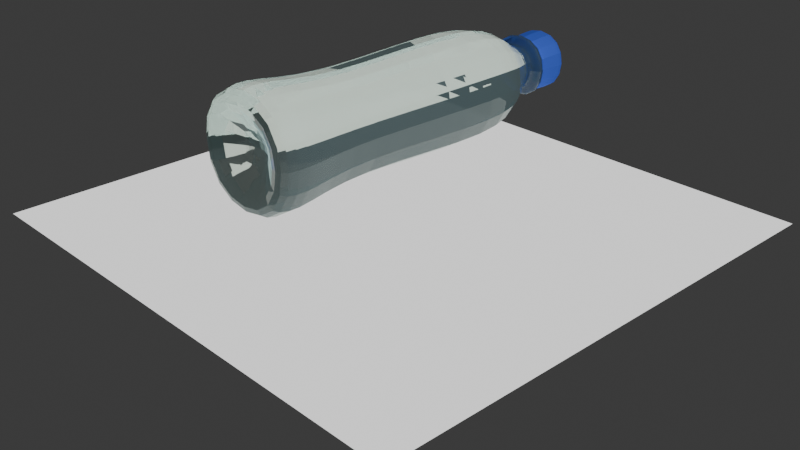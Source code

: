 # Source: garrafa2.blend  (saved by Blender 4.2.67; exported with 4.5.12 LTS)
import bpy
from mathutils import Matrix  # noqa: F401  (used for matrix-valued properties, if any)

bpy.ops.wm.read_factory_settings(use_empty=True)
scene = bpy.context.scene
scene.name = 'Scene'

# ---- collections
col_collection = bpy.data.collections.new('Collection'); scene.collection.children.link(col_collection)

# ---- materials (node trees are filled in below, after node groups)
mat_botle = bpy.data.materials.new('Botle')
mat_tampa = bpy.data.materials.new('tampa')
mat_rotulo = bpy.data.materials.new('rotulo')
mat_material = bpy.data.materials.new('Material')

# ---- material node trees
mat_botle.use_nodes = True; mat_botle.node_tree.nodes.clear()
_N = mat_botle.node_tree.nodes; _L = mat_botle.node_tree.links
n0 = _N.new('ShaderNodeBsdfPrincipled'); n0.name = 'Principled BSDF'; n0.location = (-96, 332)
n0.inputs[0].default_value = (0.3622, 0.658, 0.8001, 1.0)
n0.inputs[1].default_value = 0.1
n0.inputs[4].default_value = 0.8591
n1 = _N.new('ShaderNodeOutputMaterial'); n1.name = 'Material Output'; n1.location = (712, 196)
n2 = _N.new('ShaderNodeMixShader'); n2.name = 'Mix Shader'; n2.location = (349, 290)
n2.inputs[0].default_value = 0.873
n3 = _N.new('ShaderNodeMixShader'); n3.name = 'Mix Shader.001'; n3.location = (-34, -70)
n4 = _N.new('ShaderNodeBsdfGlass'); n4.name = 'Glass BSDF'; n4.location = (-477, -100)
n4.inputs[0].default_value = (0.9328, 1.0, 0.9288, 1.0)
n5 = _N.new('ShaderNodeBsdfTransparent'); n5.name = 'Transparent BSDF'; n5.location = (-474, -297)
n5.inputs[0].default_value = (0.8749, 1.0, 1.0, 1.0)
n6 = _N.new('ShaderNodeMath'); n6.name = 'Math'; n6.location = (-496, 102)
n6.operation = 'MAXIMUM'
n7 = _N.new('ShaderNodeLightPath'); n7.name = 'Light Path'; n7.location = (-792, 66)
_L.new(n2.outputs[0], n1.inputs[0])
_L.new(n0.outputs[0], n2.inputs[1])
_L.new(n3.outputs[0], n2.inputs[2])
_L.new(n4.outputs[0], n3.inputs[1])
_L.new(n5.outputs[0], n3.inputs[2])
_L.new(n6.outputs[0], n3.inputs[0])
_L.new(n7.outputs[5], n6.inputs[0])
_L.new(n7.outputs[12], n6.inputs[1])
n1.is_active_output = True
mat_tampa.use_nodes = True; mat_tampa.node_tree.nodes.clear()
_N = mat_tampa.node_tree.nodes; _L = mat_tampa.node_tree.links
n0 = _N.new('ShaderNodeBsdfPrincipled'); n0.name = 'Principled BSDF'; n0.location = (10, 300)
n0.inputs[0].default_value = (0.07051, 0.1576, 0.8001, 1.0)
n0.inputs[1].default_value = 0.3254
n0.inputs[3].default_value = 1.0
n1 = _N.new('ShaderNodeOutputMaterial'); n1.name = 'Material Output'; n1.location = (300, 300)
_L.new(n0.outputs[0], n1.inputs[0])
n1.is_active_output = True
mat_rotulo.use_nodes = True; mat_rotulo.node_tree.nodes.clear()
_N = mat_rotulo.node_tree.nodes; _L = mat_rotulo.node_tree.links
n0 = _N.new('ShaderNodeBsdfPrincipled'); n0.name = 'Principled BSDF'; n0.location = (10, 300)
n0.inputs[0].default_value = (0.6126, 0.8, 0.8, 1.0)
n0.inputs[1].default_value = 0.4127
n0.inputs[2].default_value = 0.3413
n1 = _N.new('ShaderNodeOutputMaterial'); n1.name = 'Material Output'; n1.location = (300, 300)
_L.new(n0.outputs[0], n1.inputs[0])
n1.is_active_output = True
mat_material.use_nodes = True; mat_material.node_tree.nodes.clear()
_N = mat_material.node_tree.nodes; _L = mat_material.node_tree.links
n0 = _N.new('ShaderNodeOutputMaterial'); n0.name = 'Material Output'; n0.location = (478, 294)
n1 = _N.new('ShaderNodeEmission'); n1.name = 'Emission'; n1.location = (21, 356)
_L.new(n1.outputs[0], n0.inputs[0])
n0.is_active_output = True

# ---- world
world_world = bpy.data.worlds.new('World'); scene.world = world_world
world_world.use_nodes = True; world_world.node_tree.nodes.clear()
_N = world_world.node_tree.nodes; _L = world_world.node_tree.links
n0 = _N.new('ShaderNodeOutputWorld'); n0.name = 'World Output'; n0.location = (300, 300)
n1 = _N.new('ShaderNodeBackground'); n1.name = 'Background'; n1.location = (10, 300)
n1.inputs[0].default_value = (0.05088, 0.05088, 0.05088, 1.0)
_L.new(n1.outputs[0], n0.inputs[0])
n0.is_active_output = True
world_world.color = (0.05088, 0.05088, 0.05088)
world_world.sun_shadow_jitter_overblur = 0.0

# ---- cameras
cam_camera = bpy.data.cameras.new('Camera')
cam_camera.clip_end = 100.0
cam_camera.ortho_scale = 7.314

# ---- lights
light_light = bpy.data.lights.new('Light', 'POINT')
light_light.energy = 1000.0
light_light.shadow_soft_size = 0.1

# ---- meshes
me_cube_001 = bpy.data.meshes.new('Cube.001')
me_cube_001.from_pydata([(-1.124, 0.6798, -1.124), (-1.124, 0.6798, 1.124), (1.124, 0.6798, -1.124), (1.124, 0.6798, 1.124), (-0.4357, 1.0, -0.4357), (-0.6644, 0.9152, -0.6644), (-0.4357, 1.0, 0.4357), (-0.6644, 0.9152, 0.6644), (0.4357, 1.0, -0.4357), (0.6644, 0.9152, -0.6644), (0.6644, 0.9152, 0.6644), (0.4357, 1.0, 0.4357), (-0.9847, -0.9846, -0.9847), (-1.183, -0.7929, -1.183), (-0.9847, -0.9846, 0.9847), (-1.183, -0.7929, 1.183), (0.9847, -0.9846, -0.9847), (1.183, -0.7929, -1.183), (0.9847, -0.9846, 0.9847), (1.183, -0.7929, 1.183), (-0.8417, -0.3962, -0.8417), (-0.8417, -0.3962, 0.8417), (0.8417, -0.3962, -0.8417), (0.8417, -0.3962, 0.8417), (-0.3908, 1.08, -0.3908), (-0.3908, 1.08, 0.3908), (0.3908, 1.08, -0.3908), (0.3908, 1.08, 0.3908), (0.5916, 1.114, 0.5916), (0.5916, 1.114, -0.5916), (-0.5916, 1.114, 0.5916), (-0.5916, 1.114, -0.5916), (-0.5916, 1.08, -0.5916), (-0.5916, 1.08, 0.5916), (0.5916, 1.08, -0.5916), (0.5916, 1.08, 0.5916), (-0.5263, 1.139, -0.552), (-0.5263, 1.139, 0.5005), (0.5263, 1.139, -0.552), (0.5263, 1.139, 0.5005), (0.5696, 1.297, 0.5696), (0.5696, 1.297, -0.5696), (-0.5696, 1.297, 0.5696), (-0.5696, 1.297, -0.5696), (0.2255, -0.7816, 0.2255), (0.2255, -0.7816, -0.2255), (-0.2255, -0.7816, 0.2255), (-0.2255, -0.7816, -0.2255), (-0.5374, 1.317, -0.5374), (-0.5374, 1.317, 0.5374), (0.5374, 1.317, -0.5374), (0.5374, 1.317, 0.5374), (-0.5331, 1.115, 0.5317), (-0.5331, 1.115, -0.5345), (0.5331, 1.115, 0.5317), (0.5331, 1.115, -0.5345)], [], [(10, 7, 1, 3), (5, 9, 2, 0), (20, 22, 17, 13), (23, 21, 15, 19), (22, 23, 19, 17), (9, 10, 3, 2), (0, 1, 7, 5), (12, 16, 45, 47), (6, 4, 5, 7), (9, 5, 4, 8), (7, 10, 11, 6), (10, 9, 8, 11), (6, 11, 27, 25), (12, 14, 15, 13), (18, 16, 17, 19), (13, 17, 16, 12), (19, 15, 14, 18), (20, 21, 1, 0), (13, 15, 21, 20), (2, 3, 23, 22), (3, 1, 21, 23), (0, 2, 22, 20), (42, 40, 51, 49), (4, 6, 25, 24), (8, 4, 24, 26), (11, 8, 26, 27), (24, 25, 33, 32), (25, 27, 35, 33), (26, 24, 32, 34), (27, 26, 34, 35), (45, 44, 46, 47), (34, 32, 31, 29), (35, 34, 29, 28), (32, 33, 30, 31), (33, 35, 28, 30), (30, 28, 39, 37), (31, 30, 37, 36), (28, 29, 38, 39), (29, 31, 36, 38), (53, 52, 42, 43), (52, 54, 40, 42), (55, 53, 43, 41), (54, 55, 41, 40), (48, 49, 51, 50), (43, 42, 49, 48), (40, 41, 50, 51), (41, 43, 48, 50), (16, 18, 44, 45), (14, 12, 47, 46), (18, 14, 46, 44), (39, 38, 55, 54), (38, 36, 53, 55), (37, 39, 54, 52), (36, 37, 52, 53)])
me_cube_001.polygons.foreach_set('material_index', [0, 0, 0, 0, 0, 0, 0, 0, 0, 0, 0, 0, 0, 0, 0, 0, 0, 0, 0, 0, 0, 0, 1, 0, 0, 0, 0, 0, 0, 0, 0, 0, 0, 0, 0, 1, 1, 1, 1, 1, 1, 1, 1, 1, 1, 1, 1, 0, 0, 0, 1, 1, 1, 1])
_uv = me_cube_001.uv_layers.new(name='UVMap')
_uv.uv.foreach_set('vector', [0.625, 0.5106, 0.875, 0.5106, 0.875, 0.5466, 0.625, 0.5466, 0.125, 0.5106, 0.375, 0.5106, 0.375, 0.5466, 0.125, 0.5466, 0.125, 0.6745, 0.375, 0.6745, 0.375, 0.7414, 0.125, 0.7414, 0.625, 0.6745, 0.875, 0.6745, 0.875, 0.7414, 0.625, 0.7414, 0.375, 0.6745, 0.625, 0.6745, 0.625, 0.7414, 0.375, 0.7414, 0.375, 0.5106, 0.625, 0.5106, 0.625, 0.5466, 0.375, 0.5466, 0.375, 0.2034, 0.625, 0.2034, 0.625, 0.2394, 0.375, 0.2394, 0.3836, 0.9914, 0.3836, 0.7586, 0.3836, 0.7586, 0.3836, 0.9914, 0.5963, 0.2787, 0.4037, 0.2787, 0.375, 0.2394, 0.625, 0.2394, 0.375, 0.5, 0.375, 0.25, 0.4037, 0.2787, 0.4037, 0.4713, 0.625, 0.25, 0.625, 0.5, 0.5963, 0.4713, 0.5963, 0.2787, 0.625, 0.5106, 0.375, 0.5106, 0.4037, 0.4713, 0.5963, 0.4713, 0.5963, 0.2787, 0.5963, 0.4713, 0.5963, 0.4713, 0.5963, 0.2787, 0.3836, 0.9914, 0.6164, 0.9914, 0.625, 1.0, 0.375, 1.0, 0.6164, 0.7586, 0.3836, 0.7586, 0.375, 0.7414, 0.625, 0.7414, 0.375, 1.0, 0.375, 0.75, 0.3836, 0.7586, 0.3836, 0.9914, 0.625, 0.75, 0.625, 1.0, 0.6164, 0.9914, 0.6164, 0.7586, 0.375, 0.07546, 0.625, 0.07546, 0.625, 0.2034, 0.375, 0.2034, 0.375, 0.008598, 0.625, 0.008598, 0.625, 0.07546, 0.375, 0.07546, 0.375, 0.5466, 0.625, 0.5466, 0.625, 0.6745, 0.375, 0.6745, 0.625, 0.5466, 0.875, 0.5466, 0.875, 0.6745, 0.625, 0.6745, 0.125, 0.5466, 0.375, 0.5466, 0.375, 0.6745, 0.125, 0.6745, 0.5963, 0.2787, 0.5963, 0.4713, 0.5963, 0.4713, 0.5963, 0.2787, 0.4037, 0.2787, 0.5963, 0.2787, 0.5963, 0.2787, 0.4037, 0.2787, 0.4037, 0.4713, 0.4037, 0.2787, 0.4037, 0.2787, 0.4037, 0.4713, 0.5963, 0.4713, 0.4037, 0.4713, 0.4037, 0.4713, 0.5963, 0.4713, 0.4037, 0.2787, 0.5963, 0.2787, 0.5963, 0.2787, 0.4037, 0.2787, 0.5963, 0.2787, 0.5963, 0.4713, 0.5963, 0.4713, 0.5963, 0.2787, 0.4037, 0.4713, 0.4037, 0.2787, 0.4037, 0.2787, 0.4037, 0.4713, 0.5963, 0.4713, 0.4037, 0.4713, 0.4037, 0.4713, 0.5963, 0.4713, 0.3836, 0.7586, 0.6164, 0.7586, 0.6164, 0.9914, 0.3836, 0.9914, 0.4037, 0.4713, 0.4037, 0.2787, 0.4037, 0.2787, 0.4037, 0.4713, 0.5963, 0.4713, 0.4037, 0.4713, 0.4037, 0.4713, 0.5963, 0.4713, 0.4037, 0.2787, 0.5963, 0.2787, 0.5963, 0.2787, 0.4037, 0.2787, 0.5963, 0.2787, 0.5963, 0.4713, 0.5963, 0.4713, 0.5963, 0.2787, 0.5963, 0.2787, 0.5963, 0.4713, 0.5963, 0.4713, 0.5963, 0.2787, 0.4037, 0.2787, 0.5963, 0.2787, 0.5963, 0.2787, 0.4037, 0.2787, 0.5963, 0.4713, 0.4037, 0.4713, 0.4037, 0.4713, 0.5963, 0.4713, 0.4037, 0.4713, 0.4037, 0.2787, 0.4037, 0.2787, 0.4037, 0.4713, 0.4037, 0.2787, 0.5963, 0.2787, 0.5963, 0.2787, 0.4037, 0.2787, 0.5963, 0.2787, 0.5963, 0.4713, 0.5963, 0.4713, 0.5963, 0.2787, 0.4037, 0.4713, 0.4037, 0.2787, 0.4037, 0.2787, 0.4037, 0.4713, 0.5963, 0.4713, 0.4037, 0.4713, 0.4037, 0.4713, 0.5963, 0.4713, 0.4037, 0.2787, 0.5963, 0.2787, 0.5963, 0.4713, 0.4037, 0.4713, 0.4037, 0.2787, 0.5963, 0.2787, 0.5963, 0.2787, 0.4037, 0.2787, 0.5963, 0.4713, 0.4037, 0.4713, 0.4037, 0.4713, 0.5963, 0.4713, 0.4037, 0.4713, 0.4037, 0.2787, 0.4037, 0.2787, 0.4037, 0.4713, 0.3836, 0.7586, 0.6164, 0.7586, 0.6164, 0.7586, 0.3836, 0.7586, 0.6164, 0.9914, 0.3836, 0.9914, 0.3836, 0.9914, 0.6164, 0.9914, 0.6164, 0.7586, 0.6164, 0.9914, 0.6164, 0.9914, 0.6164, 0.7586, 0.5963, 0.4713, 0.4037, 0.4713, 0.4037, 0.4713, 0.5963, 0.4713, 0.4037, 0.4713, 0.4037, 0.2787, 0.4037, 0.2787, 0.4037, 0.4713, 0.5963, 0.2787, 0.5963, 0.4713, 0.5963, 0.4713, 0.5963, 0.2787, 0.4037, 0.2787, 0.5963, 0.2787, 0.5963, 0.2787, 0.4037, 0.2787])
me_cube_001.materials.append(mat_botle)
me_cube_001.materials.append(mat_tampa)
me_cube_001.materials.append(mat_rotulo)
me_cube_001.update()
me_grid = bpy.data.meshes.new('Grid')
me_grid.from_pydata([(-1.0, -1.0, 0.0), (-0.8, -1.0, 0.0), (-0.6, -1.0, 0.0), (-0.4, -1.0, 0.0), (-0.2, -1.0, 0.0), (0.0, -1.0, 0.0), (0.2, -1.0, 0.0), (0.4, -1.0, 0.0), (0.6, -1.0, 0.0), (0.8, -1.0, 0.0), (1.0, -1.0, 0.0), (-1.0, -0.8, 0.0), (-0.8, -0.8, 0.0), (-0.6, -0.8, 0.0), (-0.4, -0.8, 0.0), (-0.2, -0.8, 0.0), (0.0, -0.8, 0.0), (0.2, -0.8, 0.0), (0.4, -0.8, 0.0), (0.6, -0.8, 0.0), (0.8, -0.8, 0.0), (1.0, -0.8, 0.0), (-1.0, -0.6, 0.0), (-0.8, -0.6, 0.0), (-0.6, -0.6, 0.0), (-0.4, -0.6, 0.0), (-0.2, -0.6, 0.0), (0.0, -0.6, 0.0), (0.2, -0.6, 0.0), (0.4, -0.6, 0.0), (0.6, -0.6, 0.0), (0.8, -0.6, 0.0), (1.0, -0.6, 0.0), (-1.0, -0.4, 0.0), (-0.8, -0.4, 0.0), (-0.6, -0.4, 0.0), (-0.4, -0.4, 0.0), (-0.2, -0.4, 0.0), (0.0, -0.4, 0.0), (0.2, -0.4, 0.0), (0.4, -0.4, 0.0), (0.6, -0.4, 0.0), (0.8, -0.4, 0.0), (1.0, -0.4, 0.0), (-1.0, -0.2, 0.0), (-0.8, -0.2, 0.0), (-0.6, -0.2, 0.0), (-0.4, -0.2, 0.0), (-0.2, -0.2, 0.0), (0.0, -0.2, 0.0), (0.2, -0.2, 0.0), (0.4, -0.2, 0.0), (0.6, -0.2, 0.0), (0.8, -0.2, 0.0), (1.0, -0.2, 0.0), (-1.0, 0.0, 0.0), (-0.8, 0.0, 0.0), (-0.6, 0.0, 0.0), (-0.4, 0.0, 0.0), (-0.2, 0.0, 0.0), (0.0, 0.0, 0.0), (0.2, 0.0, 0.0), (0.4, 0.0, 0.0), (0.6, 0.0, 0.0), (0.8, 0.0, 0.0), (1.0, 0.0, 0.0), (-1.0, 0.2, 0.0), (-0.8, 0.2, 0.0), (-0.6, 0.2, 0.0), (-0.4, 0.2, 0.0), (-0.2, 0.2, 0.0), (0.0, 0.2, 0.0), (0.2, 0.2, 0.0), (0.4, 0.2, 0.0), (0.6, 0.2, 0.0), (0.8, 0.2, 0.0), (1.0, 0.2, 0.0), (-1.0, 0.4, 0.0), (-0.8, 0.4, 0.0), (-0.6, 0.4, 0.0), (-0.4, 0.4, 0.0), (-0.2, 0.4, 0.0), (0.0, 0.4, 0.0), (0.2, 0.4, 0.0), (0.4, 0.4, 0.0), (0.6, 0.4, 0.0), (0.8, 0.4, 0.0), (1.0, 0.4, 0.0), (-1.0, 0.6, 0.0), (-0.8, 0.6, 0.0), (-0.6, 0.6, 0.0), (-0.4, 0.6, 0.0), (-0.2, 0.6, 0.0), (0.0, 0.6, 0.0), (0.2, 0.6, 0.0), (0.4, 0.6, 0.0), (0.6, 0.6, 0.0), (0.8, 0.6, 0.0), (1.0, 0.6, 0.0), (-1.0, 0.8, 0.0), (-0.8, 0.8, 0.0), (-0.6, 0.8, 0.0), (-0.4, 0.8, 0.0), (-0.2, 0.8, 0.0), (0.0, 0.8, 0.0), (0.2, 0.8, 0.0), (0.4, 0.8, 0.0), (0.6, 0.8, 0.0), (0.8, 0.8, 0.0), (1.0, 0.8, 0.0), (-1.0, 1.0, 0.0), (-0.8, 1.0, 0.0), (-0.6, 1.0, 0.0), (-0.4, 1.0, 0.0), (-0.2, 1.0, 0.0), (0.0, 1.0, 0.0), (0.2, 1.0, 0.0), (0.4, 1.0, 0.0), (0.6, 1.0, 0.0), (0.8, 1.0, 0.0), (1.0, 1.0, 0.0)], [], [(0, 1, 12, 11), (1, 2, 13, 12), (2, 3, 14, 13), (3, 4, 15, 14), (4, 5, 16, 15), (5, 6, 17, 16), (6, 7, 18, 17), (7, 8, 19, 18), (8, 9, 20, 19), (9, 10, 21, 20), (11, 12, 23, 22), (12, 13, 24, 23), (13, 14, 25, 24), (14, 15, 26, 25), (15, 16, 27, 26), (16, 17, 28, 27), (17, 18, 29, 28), (18, 19, 30, 29), (19, 20, 31, 30), (20, 21, 32, 31), (22, 23, 34, 33), (23, 24, 35, 34), (24, 25, 36, 35), (25, 26, 37, 36), (26, 27, 38, 37), (27, 28, 39, 38), (28, 29, 40, 39), (29, 30, 41, 40), (30, 31, 42, 41), (31, 32, 43, 42), (33, 34, 45, 44), (34, 35, 46, 45), (35, 36, 47, 46), (36, 37, 48, 47), (37, 38, 49, 48), (38, 39, 50, 49), (39, 40, 51, 50), (40, 41, 52, 51), (41, 42, 53, 52), (42, 43, 54, 53), (44, 45, 56, 55), (45, 46, 57, 56), (46, 47, 58, 57), (47, 48, 59, 58), (48, 49, 60, 59), (49, 50, 61, 60), (50, 51, 62, 61), (51, 52, 63, 62), (52, 53, 64, 63), (53, 54, 65, 64), (55, 56, 67, 66), (56, 57, 68, 67), (57, 58, 69, 68), (58, 59, 70, 69), (59, 60, 71, 70), (60, 61, 72, 71), (61, 62, 73, 72), (62, 63, 74, 73), (63, 64, 75, 74), (64, 65, 76, 75), (66, 67, 78, 77), (67, 68, 79, 78), (68, 69, 80, 79), (69, 70, 81, 80), (70, 71, 82, 81), (71, 72, 83, 82), (72, 73, 84, 83), (73, 74, 85, 84), (74, 75, 86, 85), (75, 76, 87, 86), (77, 78, 89, 88), (78, 79, 90, 89), (79, 80, 91, 90), (80, 81, 92, 91), (81, 82, 93, 92), (82, 83, 94, 93), (83, 84, 95, 94), (84, 85, 96, 95), (85, 86, 97, 96), (86, 87, 98, 97), (88, 89, 100, 99), (89, 90, 101, 100), (90, 91, 102, 101), (91, 92, 103, 102), (92, 93, 104, 103), (93, 94, 105, 104), (94, 95, 106, 105), (95, 96, 107, 106), (96, 97, 108, 107), (97, 98, 109, 108), (99, 100, 111, 110), (100, 101, 112, 111), (101, 102, 113, 112), (102, 103, 114, 113), (103, 104, 115, 114), (104, 105, 116, 115), (105, 106, 117, 116), (106, 107, 118, 117), (107, 108, 119, 118), (108, 109, 120, 119)])
_uv = me_grid.uv_layers.new(name='UVMap')
_uv.uv.foreach_set('vector', [0.0, 0.0, 0.1, 0.0, 0.1, 0.1, 0.0, 0.1, 0.1, 0.0, 0.2, 0.0, 0.2, 0.1, 0.1, 0.1, 0.2, 0.0, 0.3, 0.0, 0.3, 0.1, 0.2, 0.1, 0.3, 0.0, 0.4, 0.0, 0.4, 0.1, 0.3, 0.1, 0.4, 0.0, 0.5, 0.0, 0.5, 0.1, 0.4, 0.1, 0.5, 0.0, 0.6, 0.0, 0.6, 0.1, 0.5, 0.1, 0.6, 0.0, 0.7, 0.0, 0.7, 0.1, 0.6, 0.1, 0.7, 0.0, 0.8, 0.0, 0.8, 0.1, 0.7, 0.1, 0.8, 0.0, 0.9, 0.0, 0.9, 0.1, 0.8, 0.1, 0.9, 0.0, 1.0, 0.0, 1.0, 0.1, 0.9, 0.1, 0.0, 0.1, 0.1, 0.1, 0.1, 0.2, 0.0, 0.2, 0.1, 0.1, 0.2, 0.1, 0.2, 0.2, 0.1, 0.2, 0.2, 0.1, 0.3, 0.1, 0.3, 0.2, 0.2, 0.2, 0.3, 0.1, 0.4, 0.1, 0.4, 0.2, 0.3, 0.2, 0.4, 0.1, 0.5, 0.1, 0.5, 0.2, 0.4, 0.2, 0.5, 0.1, 0.6, 0.1, 0.6, 0.2, 0.5, 0.2, 0.6, 0.1, 0.7, 0.1, 0.7, 0.2, 0.6, 0.2, 0.7, 0.1, 0.8, 0.1, 0.8, 0.2, 0.7, 0.2, 0.8, 0.1, 0.9, 0.1, 0.9, 0.2, 0.8, 0.2, 0.9, 0.1, 1.0, 0.1, 1.0, 0.2, 0.9, 0.2, 0.0, 0.2, 0.1, 0.2, 0.1, 0.3, 0.0, 0.3, 0.1, 0.2, 0.2, 0.2, 0.2, 0.3, 0.1, 0.3, 0.2, 0.2, 0.3, 0.2, 0.3, 0.3, 0.2, 0.3, 0.3, 0.2, 0.4, 0.2, 0.4, 0.3, 0.3, 0.3, 0.4, 0.2, 0.5, 0.2, 0.5, 0.3, 0.4, 0.3, 0.5, 0.2, 0.6, 0.2, 0.6, 0.3, 0.5, 0.3, 0.6, 0.2, 0.7, 0.2, 0.7, 0.3, 0.6, 0.3, 0.7, 0.2, 0.8, 0.2, 0.8, 0.3, 0.7, 0.3, 0.8, 0.2, 0.9, 0.2, 0.9, 0.3, 0.8, 0.3, 0.9, 0.2, 1.0, 0.2, 1.0, 0.3, 0.9, 0.3, 0.0, 0.3, 0.1, 0.3, 0.1, 0.4, 0.0, 0.4, 0.1, 0.3, 0.2, 0.3, 0.2, 0.4, 0.1, 0.4, 0.2, 0.3, 0.3, 0.3, 0.3, 0.4, 0.2, 0.4, 0.3, 0.3, 0.4, 0.3, 0.4, 0.4, 0.3, 0.4, 0.4, 0.3, 0.5, 0.3, 0.5, 0.4, 0.4, 0.4, 0.5, 0.3, 0.6, 0.3, 0.6, 0.4, 0.5, 0.4, 0.6, 0.3, 0.7, 0.3, 0.7, 0.4, 0.6, 0.4, 0.7, 0.3, 0.8, 0.3, 0.8, 0.4, 0.7, 0.4, 0.8, 0.3, 0.9, 0.3, 0.9, 0.4, 0.8, 0.4, 0.9, 0.3, 1.0, 0.3, 1.0, 0.4, 0.9, 0.4, 0.0, 0.4, 0.1, 0.4, 0.1, 0.5, 0.0, 0.5, 0.1, 0.4, 0.2, 0.4, 0.2, 0.5, 0.1, 0.5, 0.2, 0.4, 0.3, 0.4, 0.3, 0.5, 0.2, 0.5, 0.3, 0.4, 0.4, 0.4, 0.4, 0.5, 0.3, 0.5, 0.4, 0.4, 0.5, 0.4, 0.5, 0.5, 0.4, 0.5, 0.5, 0.4, 0.6, 0.4, 0.6, 0.5, 0.5, 0.5, 0.6, 0.4, 0.7, 0.4, 0.7, 0.5, 0.6, 0.5, 0.7, 0.4, 0.8, 0.4, 0.8, 0.5, 0.7, 0.5, 0.8, 0.4, 0.9, 0.4, 0.9, 0.5, 0.8, 0.5, 0.9, 0.4, 1.0, 0.4, 1.0, 0.5, 0.9, 0.5, 0.0, 0.5, 0.1, 0.5, 0.1, 0.6, 0.0, 0.6, 0.1, 0.5, 0.2, 0.5, 0.2, 0.6, 0.1, 0.6, 0.2, 0.5, 0.3, 0.5, 0.3, 0.6, 0.2, 0.6, 0.3, 0.5, 0.4, 0.5, 0.4, 0.6, 0.3, 0.6, 0.4, 0.5, 0.5, 0.5, 0.5, 0.6, 0.4, 0.6, 0.5, 0.5, 0.6, 0.5, 0.6, 0.6, 0.5, 0.6, 0.6, 0.5, 0.7, 0.5, 0.7, 0.6, 0.6, 0.6, 0.7, 0.5, 0.8, 0.5, 0.8, 0.6, 0.7, 0.6, 0.8, 0.5, 0.9, 0.5, 0.9, 0.6, 0.8, 0.6, 0.9, 0.5, 1.0, 0.5, 1.0, 0.6, 0.9, 0.6, 0.0, 0.6, 0.1, 0.6, 0.1, 0.7, 0.0, 0.7, 0.1, 0.6, 0.2, 0.6, 0.2, 0.7, 0.1, 0.7, 0.2, 0.6, 0.3, 0.6, 0.3, 0.7, 0.2, 0.7, 0.3, 0.6, 0.4, 0.6, 0.4, 0.7, 0.3, 0.7, 0.4, 0.6, 0.5, 0.6, 0.5, 0.7, 0.4, 0.7, 0.5, 0.6, 0.6, 0.6, 0.6, 0.7, 0.5, 0.7, 0.6, 0.6, 0.7, 0.6, 0.7, 0.7, 0.6, 0.7, 0.7, 0.6, 0.8, 0.6, 0.8, 0.7, 0.7, 0.7, 0.8, 0.6, 0.9, 0.6, 0.9, 0.7, 0.8, 0.7, 0.9, 0.6, 1.0, 0.6, 1.0, 0.7, 0.9, 0.7, 0.0, 0.7, 0.1, 0.7, 0.1, 0.8, 0.0, 0.8, 0.1, 0.7, 0.2, 0.7, 0.2, 0.8, 0.1, 0.8, 0.2, 0.7, 0.3, 0.7, 0.3, 0.8, 0.2, 0.8, 0.3, 0.7, 0.4, 0.7, 0.4, 0.8, 0.3, 0.8, 0.4, 0.7, 0.5, 0.7, 0.5, 0.8, 0.4, 0.8, 0.5, 0.7, 0.6, 0.7, 0.6, 0.8, 0.5, 0.8, 0.6, 0.7, 0.7, 0.7, 0.7, 0.8, 0.6, 0.8, 0.7, 0.7, 0.8, 0.7, 0.8, 0.8, 0.7, 0.8, 0.8, 0.7, 0.9, 0.7, 0.9, 0.8, 0.8, 0.8, 0.9, 0.7, 1.0, 0.7, 1.0, 0.8, 0.9, 0.8, 0.0, 0.8, 0.1, 0.8, 0.1, 0.9, 0.0, 0.9, 0.1, 0.8, 0.2, 0.8, 0.2, 0.9, 0.1, 0.9, 0.2, 0.8, 0.3, 0.8, 0.3, 0.9, 0.2, 0.9, 0.3, 0.8, 0.4, 0.8, 0.4, 0.9, 0.3, 0.9, 0.4, 0.8, 0.5, 0.8, 0.5, 0.9, 0.4, 0.9, 0.5, 0.8, 0.6, 0.8, 0.6, 0.9, 0.5, 0.9, 0.6, 0.8, 0.7, 0.8, 0.7, 0.9, 0.6, 0.9, 0.7, 0.8, 0.8, 0.8, 0.8, 0.9, 0.7, 0.9, 0.8, 0.8, 0.9, 0.8, 0.9, 0.9, 0.8, 0.9, 0.9, 0.8, 1.0, 0.8, 1.0, 0.9, 0.9, 0.9, 0.0, 0.9, 0.1, 0.9, 0.1, 1.0, 0.0, 1.0, 0.1, 0.9, 0.2, 0.9, 0.2, 1.0, 0.1, 1.0, 0.2, 0.9, 0.3, 0.9, 0.3, 1.0, 0.2, 1.0, 0.3, 0.9, 0.4, 0.9, 0.4, 1.0, 0.3, 1.0, 0.4, 0.9, 0.5, 0.9, 0.5, 1.0, 0.4, 1.0, 0.5, 0.9, 0.6, 0.9, 0.6, 1.0, 0.5, 1.0, 0.6, 0.9, 0.7, 0.9, 0.7, 1.0, 0.6, 1.0, 0.7, 0.9, 0.8, 0.9, 0.8, 1.0, 0.7, 1.0, 0.8, 0.9, 0.9, 0.9, 0.9, 1.0, 0.8, 1.0, 0.9, 0.9, 1.0, 0.9, 1.0, 1.0, 0.9, 1.0])
me_grid.materials.append(mat_material)
me_grid.update()

# ---- objects
ob_light = bpy.data.objects.new('Light', light_light)
ob_camera = bpy.data.objects.new('Camera', cam_camera)
ob_empty = bpy.data.objects.new('Empty', None)
ob_cube = bpy.data.objects.new('Cube', me_cube_001)
ob_grid = bpy.data.objects.new('Grid', me_grid)

# ---- transforms, parenting, visibility, modifiers, constraints
ob_light.location = (4.076, 1.005, 5.904)
ob_light.rotation_euler = (0.6503, 0.05522, 1.866)
ob_light.lock_rotations_4d = False
ob_light.empty_display_type = 'ARROWS'
ob_light.color = (0.0, 0.0, 0.0, 0.0)
ob_light.lineart.crease_threshold = 0.0
ob_camera.location = (7.359, -6.926, 4.958)
ob_camera.rotation_euler = (1.109, 0.0, 0.8149)
ob_camera.lock_rotations_4d = False
ob_camera.empty_display_type = 'ARROWS'
ob_camera.color = (0.0, 0.0, 0.0, 0.0)
ob_camera.display_type = 'WIRE'
ob_camera.lineart.crease_threshold = 0.0
ob_empty.location = (0.0, 0.0, 0.0)
ob_empty.empty_display_type = 'IMAGE'
ob_empty.empty_display_size = 5.0
ob_empty.color = (1.0, 1.0, 1.0, 0.0)
ob_cube.location = (0.0, -0.2297, 1.233)
ob_cube.scale = (0.5932, 1.787, 0.5932)
_m = ob_cube.modifiers.new('Subdivision', 'SUBSURF')
_m.levels = 4
ob_grid.location = (0.0, 0.0, 0.0)
ob_grid.scale = (2.793, 2.793, 2.793)

# ---- collection membership
col_collection.objects.link(ob_light)
col_collection.objects.link(ob_camera)
col_collection.objects.link(ob_empty)
col_collection.objects.link(ob_cube)
col_collection.objects.link(ob_grid)

# ---- scene / render settings (as saved in the file)
scene.camera = ob_camera
scene.frame_start = 1; scene.frame_end = 250; scene.frame_set(84)
scene.render.engine = 'CYCLES'
bpy.context.view_layer.update()
